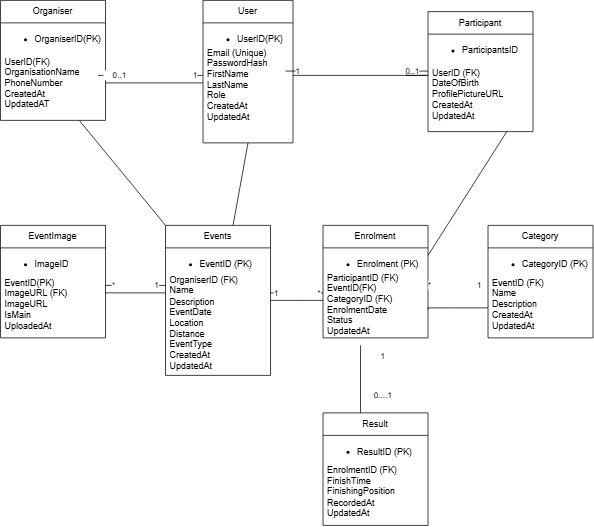

The diagram above was exported from draw.io. Its source (the exported page's mxGraphModel, read from the mxfile embedded in the PNG):
<mxGraphModel dx="1323" dy="857" grid="1" gridSize="10" guides="1" tooltips="1" connect="1" arrows="1" fold="1" page="1" pageScale="1" pageWidth="850" pageHeight="1100" math="0" shadow="0">
  <root>
    <mxCell id="0" />
    <mxCell id="1" parent="0" />
    <mxCell id="0AXheGxuNeki4YjNALCS-13" parent="1" style="swimlane;fontStyle=0;childLayout=stackLayout;horizontal=1;startSize=30;horizontalStack=0;resizeParent=1;resizeParentMax=0;resizeLast=0;collapsible=1;marginBottom=0;whiteSpace=wrap;html=1;" value="User" vertex="1">
      <mxGeometry height="190" width="120" x="280" y="60" as="geometry" />
    </mxCell>
    <mxCell id="0AXheGxuNeki4YjNALCS-14" parent="0AXheGxuNeki4YjNALCS-13" style="text;strokeColor=none;fillColor=none;align=left;verticalAlign=middle;spacingLeft=4;spacingRight=4;overflow=hidden;points=[[0,0.5],[1,0.5]];portConstraint=eastwest;rotatable=0;whiteSpace=wrap;html=1;" value="&lt;ul&gt;&lt;li&gt;UserID(PK)&lt;/li&gt;&lt;/ul&gt;" vertex="1">
      <mxGeometry height="30" width="120" y="30" as="geometry" />
    </mxCell>
    <mxCell id="0AXheGxuNeki4YjNALCS-15" parent="0AXheGxuNeki4YjNALCS-13" style="text;strokeColor=none;fillColor=none;align=left;verticalAlign=middle;spacingLeft=4;spacingRight=4;overflow=hidden;points=[[0,0.5],[1,0.5]];portConstraint=eastwest;rotatable=0;whiteSpace=wrap;html=1;" value="Email (Unique)&lt;div&gt;PasswordHash&lt;/div&gt;&lt;div&gt;FirstName&lt;/div&gt;&lt;div&gt;LastName&lt;/div&gt;&lt;div&gt;Role&lt;/div&gt;&lt;div&gt;CreatedAt&lt;/div&gt;&lt;div&gt;UpdatedAt&lt;/div&gt;&lt;div&gt;&lt;br&gt;&lt;/div&gt;&lt;div&gt;&lt;br&gt;&lt;/div&gt;" vertex="1">
      <mxGeometry height="130" width="120" y="60" as="geometry" />
    </mxCell>
    <mxCell id="0AXheGxuNeki4YjNALCS-22" parent="1" style="swimlane;fontStyle=0;childLayout=stackLayout;horizontal=1;startSize=30;horizontalStack=0;resizeParent=1;resizeParentMax=0;resizeLast=0;collapsible=1;marginBottom=0;whiteSpace=wrap;html=1;" value="Organiser" vertex="1">
      <mxGeometry height="160" width="140" x="10" y="60" as="geometry" />
    </mxCell>
    <mxCell id="0AXheGxuNeki4YjNALCS-23" parent="0AXheGxuNeki4YjNALCS-22" style="text;strokeColor=none;fillColor=none;align=left;verticalAlign=middle;spacingLeft=4;spacingRight=4;overflow=hidden;points=[[0,0.5],[1,0.5]];portConstraint=eastwest;rotatable=0;whiteSpace=wrap;html=1;" value="&lt;ul&gt;&lt;li&gt;OrganiserID(PK)&lt;/li&gt;&lt;/ul&gt;" vertex="1">
      <mxGeometry height="30" width="140" y="30" as="geometry" />
    </mxCell>
    <mxCell id="0AXheGxuNeki4YjNALCS-24" parent="0AXheGxuNeki4YjNALCS-22" style="text;strokeColor=none;fillColor=none;align=left;verticalAlign=middle;spacingLeft=4;spacingRight=4;overflow=hidden;points=[[0,0.5],[1,0.5]];portConstraint=eastwest;rotatable=0;whiteSpace=wrap;html=1;" value="UserID(FK)&lt;div&gt;OrganisationName&lt;/div&gt;&lt;div&gt;PhoneNumber&lt;/div&gt;&lt;div&gt;CreatedAt&lt;/div&gt;&lt;div&gt;UpdatedAT&lt;/div&gt;" vertex="1">
      <mxGeometry height="100" width="140" y="60" as="geometry" />
    </mxCell>
    <mxCell id="0AXheGxuNeki4YjNALCS-34" parent="1" style="swimlane;fontStyle=0;childLayout=stackLayout;horizontal=1;startSize=30;horizontalStack=0;resizeParent=1;resizeParentMax=0;resizeLast=0;collapsible=1;marginBottom=0;whiteSpace=wrap;html=1;" value="Participant" vertex="1">
      <mxGeometry height="160" width="140" x="580" y="75" as="geometry" />
    </mxCell>
    <mxCell id="0AXheGxuNeki4YjNALCS-35" parent="0AXheGxuNeki4YjNALCS-34" style="text;strokeColor=none;fillColor=none;align=left;verticalAlign=middle;spacingLeft=4;spacingRight=4;overflow=hidden;points=[[0,0.5],[1,0.5]];portConstraint=eastwest;rotatable=0;whiteSpace=wrap;html=1;" value="&lt;ul&gt;&lt;li&gt;ParticipantsID (PK)&lt;/li&gt;&lt;/ul&gt;" vertex="1">
      <mxGeometry height="30" width="140" y="30" as="geometry" />
    </mxCell>
    <mxCell id="0AXheGxuNeki4YjNALCS-37" parent="0AXheGxuNeki4YjNALCS-34" style="text;strokeColor=none;fillColor=none;align=left;verticalAlign=middle;spacingLeft=4;spacingRight=4;overflow=hidden;points=[[0,0.5],[1,0.5]];portConstraint=eastwest;rotatable=0;whiteSpace=wrap;html=1;" value="UserID (FK)&lt;div&gt;DateOfBirth&lt;/div&gt;&lt;div&gt;ProfilePictureURL&lt;/div&gt;&lt;div&gt;CreatedAt&lt;/div&gt;&lt;div&gt;UpdatedAt&lt;/div&gt;" vertex="1">
      <mxGeometry height="100" width="140" y="60" as="geometry" />
    </mxCell>
    <mxCell id="0AXheGxuNeki4YjNALCS-40" parent="1" style="swimlane;fontStyle=0;childLayout=stackLayout;horizontal=1;startSize=30;horizontalStack=0;resizeParent=1;resizeParentMax=0;resizeLast=0;collapsible=1;marginBottom=0;whiteSpace=wrap;html=1;" value="Events" vertex="1">
      <mxGeometry height="200" width="140" x="230" y="360" as="geometry" />
    </mxCell>
    <mxCell id="0AXheGxuNeki4YjNALCS-41" parent="0AXheGxuNeki4YjNALCS-40" style="text;strokeColor=none;fillColor=none;align=left;verticalAlign=middle;spacingLeft=4;spacingRight=4;overflow=hidden;points=[[0,0.5],[1,0.5]];portConstraint=eastwest;rotatable=0;whiteSpace=wrap;html=1;" value="&lt;ul&gt;&lt;li&gt;EventID (PK)&lt;/li&gt;&lt;/ul&gt;" vertex="1">
      <mxGeometry height="30" width="140" y="30" as="geometry" />
    </mxCell>
    <mxCell id="0AXheGxuNeki4YjNALCS-42" parent="0AXheGxuNeki4YjNALCS-40" style="text;strokeColor=none;fillColor=none;align=left;verticalAlign=middle;spacingLeft=4;spacingRight=4;overflow=hidden;points=[[0,0.5],[1,0.5]];portConstraint=eastwest;rotatable=0;whiteSpace=wrap;html=1;" value="OrganiserID (FK)&lt;div&gt;Name&lt;/div&gt;&lt;div&gt;Description&lt;/div&gt;&lt;div&gt;EventDate&lt;/div&gt;&lt;div&gt;Location&lt;/div&gt;&lt;div&gt;Distance&lt;/div&gt;&lt;div&gt;EventType&lt;/div&gt;&lt;div&gt;CreatedAt&lt;/div&gt;&lt;div&gt;UpdatedAt&lt;/div&gt;" vertex="1">
      <mxGeometry height="140" width="140" y="60" as="geometry" />
    </mxCell>
    <mxCell id="0AXheGxuNeki4YjNALCS-44" parent="1" style="swimlane;fontStyle=0;childLayout=stackLayout;horizontal=1;startSize=30;horizontalStack=0;resizeParent=1;resizeParentMax=0;resizeLast=0;collapsible=1;marginBottom=0;whiteSpace=wrap;html=1;" value="Category" vertex="1">
      <mxGeometry height="150" width="140" x="660" y="360" as="geometry" />
    </mxCell>
    <mxCell id="0AXheGxuNeki4YjNALCS-45" parent="0AXheGxuNeki4YjNALCS-44" style="text;strokeColor=none;fillColor=none;align=left;verticalAlign=middle;spacingLeft=4;spacingRight=4;overflow=hidden;points=[[0,0.5],[1,0.5]];portConstraint=eastwest;rotatable=0;whiteSpace=wrap;html=1;" value="&lt;ul&gt;&lt;li&gt;CategoryID (PK)&lt;/li&gt;&lt;/ul&gt;" vertex="1">
      <mxGeometry height="30" width="140" y="30" as="geometry" />
    </mxCell>
    <mxCell id="0AXheGxuNeki4YjNALCS-46" parent="0AXheGxuNeki4YjNALCS-44" style="text;strokeColor=none;fillColor=none;align=left;verticalAlign=middle;spacingLeft=4;spacingRight=4;overflow=hidden;points=[[0,0.5],[1,0.5]];portConstraint=eastwest;rotatable=0;whiteSpace=wrap;html=1;" value="EventID (FK)&lt;div&gt;Name&lt;/div&gt;&lt;div&gt;Description&lt;/div&gt;&lt;div&gt;CreatedAt&lt;/div&gt;&lt;div&gt;UpdatedAt&lt;/div&gt;" vertex="1">
      <mxGeometry height="90" width="140" y="60" as="geometry" />
    </mxCell>
    <mxCell id="0AXheGxuNeki4YjNALCS-52" parent="1" style="swimlane;fontStyle=0;childLayout=stackLayout;horizontal=1;startSize=30;horizontalStack=0;resizeParent=1;resizeParentMax=0;resizeLast=0;collapsible=1;marginBottom=0;whiteSpace=wrap;html=1;" value="Enrolment" vertex="1">
      <mxGeometry height="150" width="140" x="440" y="360" as="geometry" />
    </mxCell>
    <mxCell id="0AXheGxuNeki4YjNALCS-53" parent="0AXheGxuNeki4YjNALCS-52" style="text;strokeColor=none;fillColor=none;align=left;verticalAlign=middle;spacingLeft=4;spacingRight=4;overflow=hidden;points=[[0,0.5],[1,0.5]];portConstraint=eastwest;rotatable=0;whiteSpace=wrap;html=1;" value="&lt;ul&gt;&lt;li&gt;Enrolment (PK)&lt;/li&gt;&lt;/ul&gt;" vertex="1">
      <mxGeometry height="30" width="140" y="30" as="geometry" />
    </mxCell>
    <mxCell id="0AXheGxuNeki4YjNALCS-54" parent="0AXheGxuNeki4YjNALCS-52" style="text;strokeColor=none;fillColor=none;align=left;verticalAlign=middle;spacingLeft=4;spacingRight=4;overflow=hidden;points=[[0,0.5],[1,0.5]];portConstraint=eastwest;rotatable=0;whiteSpace=wrap;html=1;" value="ParticipantID (FK)&lt;div&gt;EventID(FK)&lt;/div&gt;&lt;div&gt;CategoryID (FK)&lt;/div&gt;&lt;div&gt;EnrolmentDate&lt;/div&gt;&lt;div&gt;Status&lt;/div&gt;&lt;div&gt;UpdatedAt&lt;/div&gt;&lt;div&gt;&lt;br&gt;&lt;/div&gt;" vertex="1">
      <mxGeometry height="90" width="140" y="60" as="geometry" />
    </mxCell>
    <mxCell id="0AXheGxuNeki4YjNALCS-56" parent="1" style="swimlane;fontStyle=0;childLayout=stackLayout;horizontal=1;startSize=30;horizontalStack=0;resizeParent=1;resizeParentMax=0;resizeLast=0;collapsible=1;marginBottom=0;whiteSpace=wrap;html=1;" value="Result" vertex="1">
      <mxGeometry height="150" width="140" x="440" y="610" as="geometry" />
    </mxCell>
    <mxCell id="0AXheGxuNeki4YjNALCS-57" parent="0AXheGxuNeki4YjNALCS-56" style="text;strokeColor=none;fillColor=none;align=left;verticalAlign=middle;spacingLeft=4;spacingRight=4;overflow=hidden;points=[[0,0.5],[1,0.5]];portConstraint=eastwest;rotatable=0;whiteSpace=wrap;html=1;" value="&lt;ul&gt;&lt;li&gt;ResultID (PK)&lt;/li&gt;&lt;/ul&gt;" vertex="1">
      <mxGeometry height="30" width="140" y="30" as="geometry" />
    </mxCell>
    <mxCell id="0AXheGxuNeki4YjNALCS-58" parent="0AXheGxuNeki4YjNALCS-56" style="text;strokeColor=none;fillColor=none;align=left;verticalAlign=middle;spacingLeft=4;spacingRight=4;overflow=hidden;points=[[0,0.5],[1,0.5]];portConstraint=eastwest;rotatable=0;whiteSpace=wrap;html=1;" value="EnrolmentID (FK)&lt;div&gt;FinishTime&lt;/div&gt;&lt;div&gt;FinishingPosition&lt;/div&gt;&lt;div&gt;RecordedAt&lt;/div&gt;&lt;div&gt;UpdatedAt&lt;/div&gt;" vertex="1">
      <mxGeometry height="90" width="140" y="60" as="geometry" />
    </mxCell>
    <mxCell id="0AXheGxuNeki4YjNALCS-64" edge="1" parent="1" style="endArrow=none;html=1;rounded=0;" value="&amp;nbsp; &amp;nbsp; 0..1&amp;nbsp; &amp;nbsp; &amp;nbsp; &amp;nbsp; &amp;nbsp; &amp;nbsp; &amp;nbsp; &amp;nbsp; &amp;nbsp; &amp;nbsp; &amp;nbsp; &amp;nbsp; &amp;nbsp; &amp;nbsp; &amp;nbsp;1">
      <mxGeometry height="50" relative="1" width="50" as="geometry">
        <mxPoint x="140" y="160" as="sourcePoint" />
        <mxPoint x="280" y="160" as="targetPoint" />
      </mxGeometry>
    </mxCell>
    <mxCell id="0AXheGxuNeki4YjNALCS-65" edge="1" parent="1" style="endArrow=none;html=1;rounded=0;" value="">
      <mxGeometry height="50" relative="1" width="50" as="geometry">
        <mxPoint x="150" y="170" as="sourcePoint" />
        <mxPoint x="280" y="170" as="targetPoint" />
      </mxGeometry>
    </mxCell>
    <mxCell id="0AXheGxuNeki4YjNALCS-66" edge="1" parent="1" style="endArrow=none;html=1;rounded=0;" value="1&amp;nbsp; &amp;nbsp; &amp;nbsp; &amp;nbsp; &amp;nbsp; &amp;nbsp; &amp;nbsp; &amp;nbsp; &amp;nbsp; &amp;nbsp; &amp;nbsp; &amp;nbsp; &amp;nbsp; &amp;nbsp; &amp;nbsp; &amp;nbsp; &amp;nbsp; &amp;nbsp; &amp;nbsp; &amp;nbsp; &amp;nbsp; &amp;nbsp; &amp;nbsp; 0..1">
      <mxGeometry height="50" relative="1" width="50" as="geometry">
        <mxPoint x="390" y="154.29" as="sourcePoint" />
        <mxPoint x="580" y="154.29" as="targetPoint" />
      </mxGeometry>
    </mxCell>
    <mxCell id="0AXheGxuNeki4YjNALCS-67" edge="1" parent="1" style="endArrow=none;html=1;rounded=0;" value="">
      <mxGeometry height="50" relative="1" width="50" as="geometry">
        <Array as="points">
          <mxPoint x="480" y="160" />
          <mxPoint x="580" y="160" />
        </Array>
        <mxPoint x="400" y="160" as="sourcePoint" />
        <mxPoint x="550" y="160" as="targetPoint" />
      </mxGeometry>
    </mxCell>
    <mxCell id="0AXheGxuNeki4YjNALCS-68" parent="1" style="swimlane;fontStyle=0;childLayout=stackLayout;horizontal=1;startSize=30;horizontalStack=0;resizeParent=1;resizeParentMax=0;resizeLast=0;collapsible=1;marginBottom=0;whiteSpace=wrap;html=1;" value="EventImage" vertex="1">
      <mxGeometry height="150" width="140" x="10" y="360" as="geometry" />
    </mxCell>
    <mxCell id="0AXheGxuNeki4YjNALCS-69" parent="0AXheGxuNeki4YjNALCS-68" style="text;strokeColor=none;fillColor=none;align=left;verticalAlign=middle;spacingLeft=4;spacingRight=4;overflow=hidden;points=[[0,0.5],[1,0.5]];portConstraint=eastwest;rotatable=0;whiteSpace=wrap;html=1;" value="&lt;ul&gt;&lt;li&gt;ImageID&lt;/li&gt;&lt;/ul&gt;" vertex="1">
      <mxGeometry height="30" width="140" y="30" as="geometry" />
    </mxCell>
    <mxCell id="0AXheGxuNeki4YjNALCS-71" parent="0AXheGxuNeki4YjNALCS-68" style="text;strokeColor=none;fillColor=none;align=left;verticalAlign=middle;spacingLeft=4;spacingRight=4;overflow=hidden;points=[[0,0.5],[1,0.5]];portConstraint=eastwest;rotatable=0;whiteSpace=wrap;html=1;" value="EventID(PK)&lt;div&gt;ImageURL (FK)&lt;/div&gt;&lt;div&gt;ImageURL&lt;/div&gt;&lt;div&gt;IsMain&lt;/div&gt;&lt;div&gt;UploadedAt&lt;/div&gt;" vertex="1">
      <mxGeometry height="90" width="140" y="60" as="geometry" />
    </mxCell>
    <mxCell id="0AXheGxuNeki4YjNALCS-73" edge="1" parent="1" style="endArrow=none;html=1;rounded=0;" value="*&amp;nbsp; &amp;nbsp; &amp;nbsp; &amp;nbsp; &amp;nbsp; &amp;nbsp; &amp;nbsp; &amp;nbsp; &amp;nbsp;1">
      <mxGeometry height="50" relative="1" width="50" as="geometry">
        <mxPoint x="150" y="440" as="sourcePoint" />
        <mxPoint x="230" y="440" as="targetPoint" />
      </mxGeometry>
    </mxCell>
    <mxCell id="0AXheGxuNeki4YjNALCS-74" edge="1" parent="1" style="endArrow=none;html=1;rounded=0;" value="">
      <mxGeometry height="50" relative="1" width="50" as="geometry">
        <mxPoint x="150" y="450" as="sourcePoint" />
        <mxPoint x="230" y="450" as="targetPoint" />
      </mxGeometry>
    </mxCell>
    <mxCell id="0AXheGxuNeki4YjNALCS-76" edge="1" parent="1" source="0AXheGxuNeki4YjNALCS-22" style="endArrow=none;html=1;rounded=0;exitX=0.75;exitY=1;exitDx=0;exitDy=0;entryX=0;entryY=0;entryDx=0;entryDy=0;" target="0AXheGxuNeki4YjNALCS-40" value="">
      <mxGeometry height="50" relative="1" width="50" as="geometry">
        <mxPoint x="80" y="330" as="sourcePoint" />
        <mxPoint x="220" y="350" as="targetPoint" />
      </mxGeometry>
    </mxCell>
    <mxCell id="0AXheGxuNeki4YjNALCS-78" edge="1" parent="1" style="endArrow=none;html=1;rounded=0;" value="1&amp;nbsp; &amp;nbsp; &amp;nbsp; &amp;nbsp; &amp;nbsp; &amp;nbsp; &amp;nbsp; &amp;nbsp; &amp;nbsp;*">
      <mxGeometry height="50" relative="1" width="50" as="geometry">
        <Array as="points" />
        <mxPoint x="370" y="450" as="sourcePoint" />
        <mxPoint x="440" y="450" as="targetPoint" />
      </mxGeometry>
    </mxCell>
    <mxCell id="0AXheGxuNeki4YjNALCS-82" edge="1" parent="1" style="endArrow=none;html=1;rounded=0;" value="">
      <mxGeometry height="50" relative="1" width="50" as="geometry">
        <Array as="points">
          <mxPoint x="410" y="460" />
        </Array>
        <mxPoint x="370" y="460" as="sourcePoint" />
        <mxPoint x="440" y="460" as="targetPoint" />
      </mxGeometry>
    </mxCell>
    <mxCell id="0AXheGxuNeki4YjNALCS-84" edge="1" parent="1" style="endArrow=none;html=1;rounded=0;" value="*&amp;nbsp; &amp;nbsp; &amp;nbsp; &amp;nbsp; &amp;nbsp; &amp;nbsp; &amp;nbsp; &amp;nbsp; &amp;nbsp; &amp;nbsp; 1">
      <mxGeometry height="50" relative="1" width="50" as="geometry">
        <mxPoint x="580" y="440" as="sourcePoint" />
        <mxPoint x="650" y="440" as="targetPoint" />
      </mxGeometry>
    </mxCell>
    <mxCell id="0AXheGxuNeki4YjNALCS-85" edge="1" parent="1" source="0AXheGxuNeki4YjNALCS-52" style="endArrow=none;html=1;rounded=0;exitX=1;exitY=0.75;exitDx=0;exitDy=0;" value="">
      <mxGeometry height="50" relative="1" width="50" as="geometry">
        <Array as="points">
          <mxPoint x="580" y="470" />
          <mxPoint x="610" y="470" />
        </Array>
        <mxPoint x="570" y="469.99999999999994" as="sourcePoint" />
        <mxPoint x="660" y="469.99999999999994" as="targetPoint" />
      </mxGeometry>
    </mxCell>
    <mxCell id="0AXheGxuNeki4YjNALCS-86" edge="1" parent="1" style="endArrow=none;html=1;rounded=0;entryX=0.75;entryY=1;entryDx=0;entryDy=0;" target="0AXheGxuNeki4YjNALCS-34" value="">
      <mxGeometry height="50" relative="1" width="50" as="geometry">
        <mxPoint x="580" y="400" as="sourcePoint" />
        <mxPoint x="700" y="280" as="targetPoint" />
      </mxGeometry>
    </mxCell>
    <mxCell id="0AXheGxuNeki4YjNALCS-87" edge="1" parent="1" style="endArrow=none;html=1;rounded=0;entryX=0.5;entryY=1;entryDx=0;entryDy=0;" target="0AXheGxuNeki4YjNALCS-13" value="">
      <mxGeometry height="50" relative="1" width="50" as="geometry">
        <mxPoint x="320" y="360" as="sourcePoint" />
        <mxPoint x="330" y="280" as="targetPoint" />
      </mxGeometry>
    </mxCell>
    <mxCell id="0AXheGxuNeki4YjNALCS-94" edge="1" parent="1" style="endArrow=none;html=1;rounded=0;" value="&lt;div&gt;&lt;br&gt;&lt;/div&gt;&lt;div&gt;1&lt;/div&gt;&lt;div&gt;&lt;br&gt;&lt;/div&gt;&lt;div&gt;&lt;br&gt;&lt;/div&gt;&lt;div&gt;&lt;br&gt;&lt;/div&gt;0....1&lt;div&gt;&lt;br&gt;&lt;/div&gt;">
      <mxGeometry height="50" relative="1" width="50" x="0.1111" y="-30" as="geometry">
        <mxPoint as="offset" />
        <mxPoint x="490" y="610" as="sourcePoint" />
        <mxPoint x="490" y="520" as="targetPoint" />
      </mxGeometry>
    </mxCell>
  </root>
</mxGraphModel>